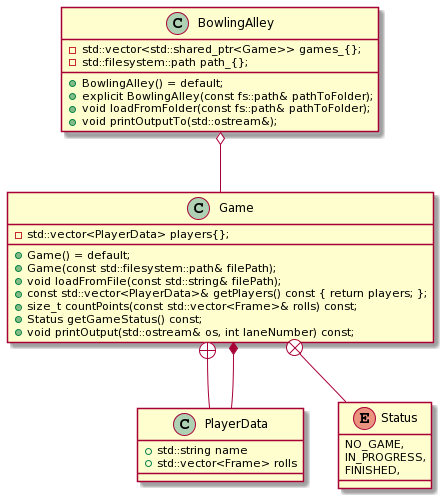

The diagram above was rendered by PlantUML. Its source (embedded in the PNG):
@startuml
class PlayerData{
    +std::string name
    +std::vector<Frame> rolls
}
class Game{
    -std::vector<PlayerData> players{};
    +Game() = default;
    +Game(const std::filesystem::path& filePath);
    +void loadFromFile(const std::string& filePath);
    +const std::vector<PlayerData>& getPlayers() const { return players; };
    +size_t countPoints(const std::vector<Frame>& rolls) const;
    +Status getGameStatus() const;
    +void printOutput(std::ostream& os, int laneNumber) const;
}

enum Status{
        NO_GAME,
        IN_PROGRESS,
        FINISHED,
}

class BowlingAlley{
    -std::vector<std::shared_ptr<Game>> games_{};
    -std::filesystem::path path_{};
    +BowlingAlley() = default;
    +explicit BowlingAlley(const fs::path& pathToFolder);
    +void loadFromFolder(const fs::path& pathToFolder);
    +void printOutputTo(std::ostream&);
}
Game +-- PlayerData
Game +-- Status
Game *-- PlayerData
BowlingAlley o-- Game
@enduml